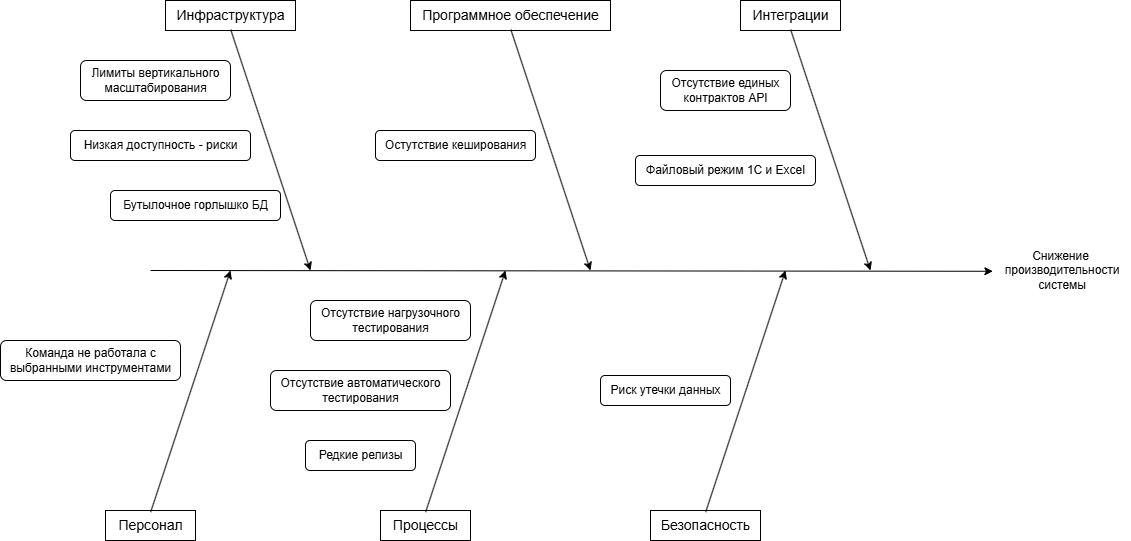

The diagram above was exported from draw.io. Its source (the exported page's mxGraphModel, read from the mxfile embedded in the PNG):
<mxGraphModel dx="1945" dy="866" grid="1" gridSize="10" guides="1" tooltips="1" connect="1" arrows="1" fold="1" page="1" pageScale="1" pageWidth="850" pageHeight="1100" math="0" shadow="0">
  <root>
    <mxCell id="0" />
    <mxCell id="1" parent="0" />
    <mxCell id="2" value="" style="endArrow=classic;html=1;entryX=0.017;entryY=0.513;entryDx=0;entryDy=0;entryPerimeter=0;" edge="1" parent="1" target="3">
      <mxGeometry width="50" height="50" relative="1" as="geometry">
        <mxPoint x="120" y="320" as="sourcePoint" />
        <mxPoint x="720" y="320" as="targetPoint" />
      </mxGeometry>
    </mxCell>
    <mxCell id="3" value="Снижение&lt;br&gt;&amp;nbsp;производительности&lt;br&gt;&amp;nbsp;системы" style="text;html=1;align=center;verticalAlign=middle;resizable=0;points=[];autosize=1;strokeColor=none;fillColor=none;" vertex="1" parent="1">
      <mxGeometry x="960" y="290" width="140" height="60" as="geometry" />
    </mxCell>
    <mxCell id="4" value="" style="endArrow=classic;html=1;exitX=0.502;exitY=0.975;exitDx=0;exitDy=0;exitPerimeter=0;" edge="1" parent="1" source="6">
      <mxGeometry width="50" height="50" relative="1" as="geometry">
        <mxPoint x="200" y="160" as="sourcePoint" />
        <mxPoint x="280" y="320" as="targetPoint" />
      </mxGeometry>
    </mxCell>
    <mxCell id="6" value="Инфраструктура" style="text;html=1;align=center;verticalAlign=middle;resizable=0;points=[];autosize=1;strokeColor=default;fillColor=none;fontSize=14;" vertex="1" parent="1">
      <mxGeometry x="135" y="50" width="130" height="30" as="geometry" />
    </mxCell>
    <mxCell id="7" value="" style="endArrow=classic;html=1;exitX=0.502;exitY=0.975;exitDx=0;exitDy=0;exitPerimeter=0;" edge="1" parent="1" source="8">
      <mxGeometry width="50" height="50" relative="1" as="geometry">
        <mxPoint x="480" y="160" as="sourcePoint" />
        <mxPoint x="560" y="320" as="targetPoint" />
      </mxGeometry>
    </mxCell>
    <mxCell id="8" value="Программное обеспечение" style="text;html=1;align=center;verticalAlign=middle;resizable=0;points=[];autosize=1;strokeColor=default;fillColor=none;fontSize=14;" vertex="1" parent="1">
      <mxGeometry x="380" y="50" width="200" height="30" as="geometry" />
    </mxCell>
    <mxCell id="9" value="" style="endArrow=classic;html=1;exitX=0.502;exitY=0.975;exitDx=0;exitDy=0;exitPerimeter=0;" edge="1" parent="1" source="10">
      <mxGeometry width="50" height="50" relative="1" as="geometry">
        <mxPoint x="760" y="160" as="sourcePoint" />
        <mxPoint x="840" y="320" as="targetPoint" />
      </mxGeometry>
    </mxCell>
    <mxCell id="10" value="Интеграции" style="text;html=1;align=center;verticalAlign=middle;resizable=0;points=[];autosize=1;strokeColor=default;fillColor=none;fontSize=14;" vertex="1" parent="1">
      <mxGeometry x="710" y="50" width="100" height="30" as="geometry" />
    </mxCell>
    <mxCell id="12" value="" style="endArrow=classic;html=1;exitX=0.502;exitY=0.05;exitDx=0;exitDy=0;exitPerimeter=0;" edge="1" parent="1" source="13">
      <mxGeometry width="50" height="50" relative="1" as="geometry">
        <mxPoint x="395" y="480" as="sourcePoint" />
        <mxPoint x="475" y="320" as="targetPoint" />
      </mxGeometry>
    </mxCell>
    <mxCell id="13" value="Процессы" style="text;html=1;align=center;verticalAlign=middle;resizable=0;points=[];autosize=1;strokeColor=default;fillColor=none;fontSize=14;" vertex="1" parent="1">
      <mxGeometry x="350" y="560" width="90" height="30" as="geometry" />
    </mxCell>
    <mxCell id="14" value="" style="endArrow=classic;html=1;exitX=0.502;exitY=0.05;exitDx=0;exitDy=0;exitPerimeter=0;" edge="1" parent="1" source="15">
      <mxGeometry width="50" height="50" relative="1" as="geometry">
        <mxPoint x="675" y="480" as="sourcePoint" />
        <mxPoint x="755" y="320" as="targetPoint" />
      </mxGeometry>
    </mxCell>
    <mxCell id="15" value="Безопасность" style="text;html=1;align=center;verticalAlign=middle;resizable=0;points=[];autosize=1;strokeColor=default;fillColor=none;fontSize=14;" vertex="1" parent="1">
      <mxGeometry x="620" y="560" width="110" height="30" as="geometry" />
    </mxCell>
    <mxCell id="16" value="" style="endArrow=classic;html=1;exitX=0.502;exitY=0.05;exitDx=0;exitDy=0;exitPerimeter=0;" edge="1" parent="1" source="17">
      <mxGeometry width="50" height="50" relative="1" as="geometry">
        <mxPoint x="120" y="480" as="sourcePoint" />
        <mxPoint x="200" y="320" as="targetPoint" />
      </mxGeometry>
    </mxCell>
    <mxCell id="17" value="Персонал" style="text;html=1;align=center;verticalAlign=middle;resizable=0;points=[];autosize=1;strokeColor=default;fillColor=none;fontSize=14;" vertex="1" parent="1">
      <mxGeometry x="75" y="560" width="90" height="30" as="geometry" />
    </mxCell>
    <mxCell id="19" value="Лимиты вертикального&lt;br&gt;масштабирования" style="text;html=1;align=center;verticalAlign=middle;resizable=0;points=[];autosize=1;strokeColor=light-dark(#000000,#666666);fillColor=none;perimeterSpacing=0;rounded=1;" vertex="1" parent="1">
      <mxGeometry x="50" y="110" width="150" height="40" as="geometry" />
    </mxCell>
    <mxCell id="20" value="Низкая доступность - риски" style="text;html=1;align=center;verticalAlign=middle;resizable=0;points=[];autosize=1;strokeColor=light-dark(#000000,#666666);fillColor=none;perimeterSpacing=0;rounded=1;" vertex="1" parent="1">
      <mxGeometry x="40" y="180" width="180" height="30" as="geometry" />
    </mxCell>
    <mxCell id="21" value="Бутылочное горлышко&amp;nbsp;БД" style="text;html=1;align=center;verticalAlign=middle;resizable=0;points=[];autosize=1;strokeColor=light-dark(#000000,#666666);fillColor=none;perimeterSpacing=0;rounded=1;" vertex="1" parent="1">
      <mxGeometry x="80" y="240" width="170" height="30" as="geometry" />
    </mxCell>
    <mxCell id="22" value="Остутствие кеширования" style="text;html=1;align=center;verticalAlign=middle;resizable=0;points=[];autosize=1;strokeColor=light-dark(#000000,#666666);fillColor=none;perimeterSpacing=0;rounded=1;" vertex="1" parent="1">
      <mxGeometry x="345" y="180" width="160" height="30" as="geometry" />
    </mxCell>
    <mxCell id="23" value="Отсутствие нагрузочного&lt;br&gt;тестирования" style="text;html=1;align=center;verticalAlign=middle;resizable=0;points=[];autosize=1;strokeColor=light-dark(#000000,#666666);fillColor=none;perimeterSpacing=0;rounded=1;" vertex="1" parent="1">
      <mxGeometry x="280" y="350" width="160" height="40" as="geometry" />
    </mxCell>
    <mxCell id="24" value="Редкие релизы" style="text;html=1;align=center;verticalAlign=middle;resizable=0;points=[];autosize=1;strokeColor=light-dark(#000000,#666666);fillColor=none;perimeterSpacing=0;rounded=1;" vertex="1" parent="1">
      <mxGeometry x="275" y="490" width="110" height="30" as="geometry" />
    </mxCell>
    <mxCell id="26" value="Отсутствие автоматического&lt;br&gt;тестирования" style="text;html=1;align=center;verticalAlign=middle;resizable=0;points=[];autosize=1;strokeColor=light-dark(#000000,#666666);fillColor=none;perimeterSpacing=0;rounded=1;" vertex="1" parent="1">
      <mxGeometry x="240" y="420" width="180" height="40" as="geometry" />
    </mxCell>
    <mxCell id="27" value="Риск утечки данных" style="text;html=1;align=center;verticalAlign=middle;resizable=0;points=[];autosize=1;strokeColor=light-dark(#000000,#666666);fillColor=none;perimeterSpacing=0;rounded=1;" vertex="1" parent="1">
      <mxGeometry x="570" y="425" width="130" height="30" as="geometry" />
    </mxCell>
    <mxCell id="29" value="Команда не работала с&lt;br&gt;выбранными инструментами" style="text;html=1;align=center;verticalAlign=middle;resizable=0;points=[];autosize=1;strokeColor=light-dark(#000000,#666666);fillColor=none;perimeterSpacing=0;rounded=1;" vertex="1" parent="1">
      <mxGeometry x="-30" y="390" width="180" height="40" as="geometry" />
    </mxCell>
    <mxCell id="31" value="Отсутствие единых&lt;br&gt;контрактов API" style="text;html=1;align=center;verticalAlign=middle;resizable=0;points=[];autosize=1;strokeColor=light-dark(#000000,#666666);fillColor=none;perimeterSpacing=0;rounded=1;" vertex="1" parent="1">
      <mxGeometry x="630" y="120" width="130" height="40" as="geometry" />
    </mxCell>
    <mxCell id="32" value="Файловый режим 1С и Excel" style="text;html=1;align=center;verticalAlign=middle;resizable=0;points=[];autosize=1;strokeColor=light-dark(#000000,#666666);fillColor=none;perimeterSpacing=0;rounded=1;" vertex="1" parent="1">
      <mxGeometry x="605" y="205" width="180" height="30" as="geometry" />
    </mxCell>
  </root>
</mxGraphModel>